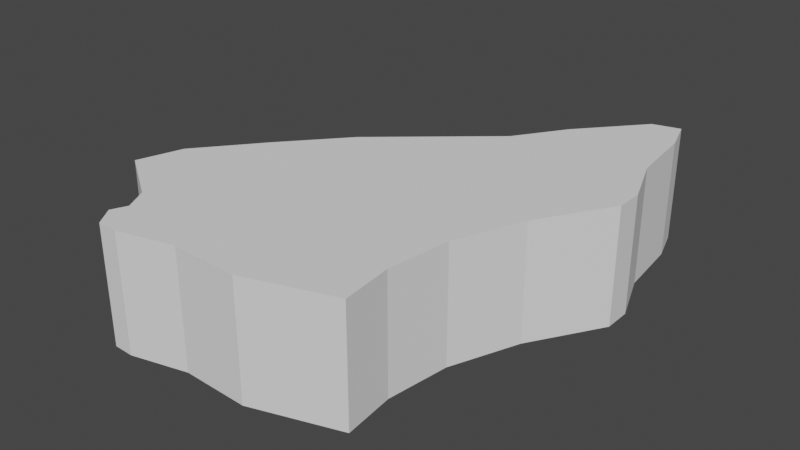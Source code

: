 # Source: Shooting.blend  (saved by Blender 3.3.6; exported with 4.5.12 LTS)
import bpy
from mathutils import Matrix  # noqa: F401  (used for matrix-valued properties, if any)

bpy.ops.wm.read_factory_settings(use_empty=True)
scene = bpy.context.scene
scene.name = 'Scene'

# ---- collections
col_collection = bpy.data.collections.new('Collection'); scene.collection.children.link(col_collection)

# ---- world
world_world = bpy.data.worlds.new('World'); scene.world = world_world
world_world.use_nodes = True; world_world.node_tree.nodes.clear()
_N = world_world.node_tree.nodes; _L = world_world.node_tree.links
n0 = _N.new('ShaderNodeOutputWorld'); n0.name = 'World Output'; n0.location = (300, 300)
n1 = _N.new('ShaderNodeBackground'); n1.name = 'Background'; n1.location = (10, 300)
n1.inputs[0].default_value = (0.05088, 0.05088, 0.05088, 1.0)
_L.new(n1.outputs[0], n0.inputs[0])
n0.is_active_output = True
world_world.color = (0.05088, 0.05088, 0.05088)
world_world.use_sun_shadow = False
world_world.sun_shadow_jitter_overblur = 0.0

# ---- meshes
me_plane = bpy.data.meshes.new('Plane')
me_plane.from_pydata([(-0.9081, -2.162, 0.0), (-0.7326, -2.168, 0.0), (-1.02, -1.999, 0.0), (-0.9623, -1.868, 0.0), (-0.2535, -2.05, 0.0), (-1.067, -1.671, 0.0), (0.3175, -2.07, 0.0), (1.059, -1.835, 0.0), (-1.566, -1.343, 0.0), (1.013, -1.395, 0.0), (-1.448, -0.9558, 0.0), (1.085, -0.8508, 0.0), (-1.015, -0.4242, 0.0), (1.315, -0.2667, 0.0), (-0.5686, 0.08775, 0.0), (1.689, 0.3437, 0.0), (0.3634, 0.8884, 0.0), (1.689, 0.58, 0.0), (1.513, 1.037, 0.0), (0.6465, 1.313, 0.0), (1.447, 1.608, 0.0), (1.112, 1.851, 0.0), (1.349, 1.91, 0.0), (-1.02, -1.999, 1.0), (-0.9081, -2.162, 1.0), (-0.7326, -2.168, 1.0), (-0.9623, -1.868, 1.0), (-0.2535, -2.05, 1.0), (-1.067, -1.671, 1.0), (0.3175, -2.07, 1.0), (1.059, -1.835, 1.0), (1.013, -1.395, 1.0), (-1.566, -1.343, 1.0), (1.085, -0.8508, 1.0), (-1.448, -0.9558, 1.0), (1.315, -0.2667, 1.0), (-1.015, -0.4242, 1.0), (1.689, 0.3437, 1.0), (-0.5686, 0.08775, 1.0), (1.689, 0.58, 1.0), (0.3634, 0.8884, 1.0), (0.6465, 1.313, 1.0), (1.513, 1.037, 1.0), (1.112, 1.851, 1.0), (1.447, 1.608, 1.0), (1.349, 1.91, 1.0)], [], [(0, 2, 3, 1), (3, 5, 4, 1), (5, 7, 6, 4), (5, 8, 9, 7), (8, 10, 11, 9), (10, 12, 13, 11), (12, 14, 15, 13), (14, 16, 17, 15), (16, 19, 18, 17), (19, 21, 20, 18), (21, 22, 20), (24, 25, 26, 23), (26, 25, 27, 28), (28, 27, 29, 30), (28, 30, 31, 32), (32, 31, 33, 34), (34, 33, 35, 36), (36, 35, 37, 38), (38, 37, 39, 40), (40, 39, 42, 41), (41, 42, 44, 43), (43, 44, 45), (17, 18, 42, 39), (7, 9, 31, 30), (5, 3, 26, 28), (14, 12, 36, 38), (21, 19, 41, 43), (1, 4, 27, 25), (13, 15, 37, 35), (10, 8, 32, 34), (18, 20, 44, 42), (6, 7, 30, 29), (2, 0, 24, 23), (9, 11, 33, 31), (16, 14, 38, 40), (0, 1, 25, 24), (22, 21, 43, 45), (4, 6, 29, 27), (15, 17, 39, 37), (12, 10, 34, 36), (20, 22, 45, 44), (19, 16, 40, 41), (3, 2, 23, 26), (11, 13, 35, 33), (8, 5, 28, 32)])
_uv = me_plane.uv_layers.new(name='UVMap')
_uv.uv.foreach_set('vector', [0.0, 0.0, 0.0, 1.0, 1.0, 1.0, 1.0, 0.0, 1.0, 1.0, 1.0, 1.0, 1.0, 0.0, 1.0, 0.0, 1.0, 1.0, 1.0, 1.0, 1.0, 0.0, 1.0, 0.0, 1.0, 1.0, 1.0, 1.0, 1.0, 1.0, 1.0, 1.0, 1.0, 1.0, 1.0, 1.0, 1.0, 1.0, 1.0, 1.0, 1.0, 1.0, 1.0, 1.0, 1.0, 1.0, 1.0, 1.0, 1.0, 1.0, 1.0, 1.0, 1.0, 1.0, 1.0, 1.0, 1.0, 1.0, 1.0, 1.0, 1.0, 1.0, 1.0, 1.0, 0.0, 0.0, 0.0, 0.0, 0.0, 0.0, 0.0, 0.0, 0.0, 0.0, 0.0, 0.0, 0.0, 0.0, 0.0, 0.0, 0.0, 0.0, 0.0, 0.0, 0.0, 0.0, 0.0, 0.0, 1.0, 0.0, 1.0, 1.0, 0.0, 1.0, 1.0, 1.0, 1.0, 0.0, 1.0, 0.0, 1.0, 1.0, 1.0, 1.0, 1.0, 0.0, 1.0, 0.0, 1.0, 1.0, 1.0, 1.0, 1.0, 1.0, 1.0, 1.0, 1.0, 1.0, 1.0, 1.0, 1.0, 1.0, 1.0, 1.0, 1.0, 1.0, 1.0, 1.0, 1.0, 1.0, 1.0, 1.0, 1.0, 1.0, 1.0, 1.0, 1.0, 1.0, 1.0, 1.0, 1.0, 1.0, 1.0, 1.0, 1.0, 1.0, 1.0, 1.0, 1.0, 1.0, 0.0, 0.0, 0.0, 0.0, 0.0, 0.0, 0.0, 0.0, 0.0, 0.0, 0.0, 0.0, 0.0, 0.0, 0.0, 0.0, 0.0, 0.0, 0.0, 0.0, 0.0, 0.0, 0.0, 0.0, 0.0, 0.0, 0.0, 0.0, 0.0, 0.0, 1.0, 1.0, 1.0, 1.0, 1.0, 1.0, 1.0, 1.0, 1.0, 1.0, 1.0, 1.0, 1.0, 1.0, 1.0, 1.0, 1.0, 1.0, 1.0, 1.0, 1.0, 1.0, 1.0, 1.0, 0.0, 0.0, 0.0, 0.0, 0.0, 0.0, 0.0, 0.0, 1.0, 0.0, 1.0, 0.0, 1.0, 0.0, 1.0, 0.0, 1.0, 1.0, 1.0, 1.0, 1.0, 1.0, 1.0, 1.0, 1.0, 1.0, 1.0, 1.0, 1.0, 1.0, 1.0, 1.0, 0.0, 0.0, 0.0, 0.0, 0.0, 0.0, 0.0, 0.0, 1.0, 0.0, 1.0, 1.0, 1.0, 1.0, 1.0, 0.0, 0.0, 1.0, 0.0, 0.0, 0.0, 0.0, 0.0, 1.0, 1.0, 1.0, 1.0, 1.0, 1.0, 1.0, 1.0, 1.0, 1.0, 1.0, 1.0, 1.0, 1.0, 1.0, 1.0, 1.0, 0.0, 0.0, 1.0, 0.0, 1.0, 0.0, 0.0, 0.0, 0.0, 0.0, 0.0, 0.0, 0.0, 0.0, 0.0, 0.0, 1.0, 0.0, 1.0, 0.0, 1.0, 0.0, 1.0, 0.0, 1.0, 1.0, 1.0, 1.0, 1.0, 1.0, 1.0, 1.0, 1.0, 1.0, 1.0, 1.0, 1.0, 1.0, 1.0, 1.0, 0.0, 0.0, 0.0, 0.0, 0.0, 0.0, 0.0, 0.0, 0.0, 0.0, 0.0, 0.0, 0.0, 0.0, 0.0, 0.0, 1.0, 1.0, 0.0, 1.0, 0.0, 1.0, 1.0, 1.0, 1.0, 1.0, 1.0, 1.0, 1.0, 1.0, 1.0, 1.0, 1.0, 1.0, 1.0, 1.0, 1.0, 1.0, 1.0, 1.0])
me_plane.update()

# ---- objects
ob_plane = bpy.data.objects.new('Plane', me_plane)

# ---- transforms, parenting, visibility, modifiers, constraints
ob_plane.location = (0.0, 0.0, 0.0)
ob_plane.scale = (60.0, 60.0, 60.0)

# ---- collection membership
col_collection.objects.link(ob_plane)

# ---- scene / render settings (as saved in the file)
scene.frame_start = 1; scene.frame_end = 250; scene.frame_set(2)
scene.render.engine = 'BLENDER_EEVEE_NEXT'
scene.cycles.sampling_pattern = 'TABULATED_SOBOL'
scene.cycles.use_light_tree = False
scene.view_settings.view_transform = 'Filmic'
bpy.context.view_layer.update()

# ---- added for rendering (the .blend has no active camera and no usable light): camera, sun
cam_auto = bpy.data.cameras.new('AutoCamera')
cam_auto.lens = 50.0
cam_auto.sensor_width = 36.0
cam_auto.clip_end = 5176.14
ob_auto_camera = bpy.data.objects.new('AutoCamera', cam_auto)
scene.collection.objects.link(ob_auto_camera)
ob_auto_camera.location = (298.628, -361.677, 265.95)
ob_auto_camera.rotation_euler = (1.09748, -7.21219e-08, 0.694738)
scene.camera = ob_auto_camera
light_auto_sun = bpy.data.lights.new('AutoSun', 'SUN')
light_auto_sun.energy = 3.0
light_auto_sun.angle = 0.0523599
ob_auto_sun = bpy.data.objects.new('AutoSun', light_auto_sun)
scene.collection.objects.link(ob_auto_sun)
ob_auto_sun.rotation_euler = (0.872665, 0.174533, 0.523599)
bpy.context.view_layer.update()
